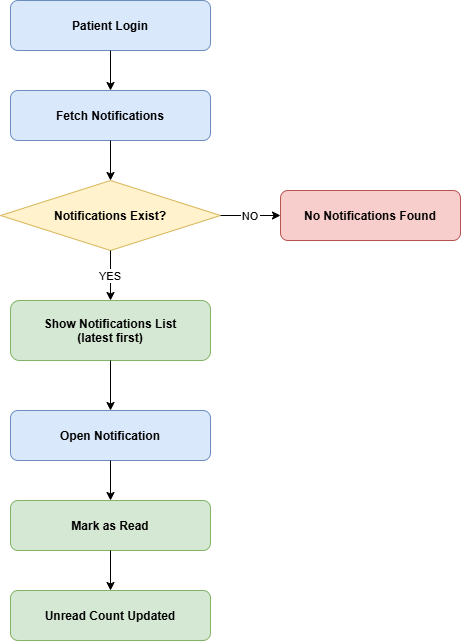

The diagram above was exported from draw.io. Its source (the exported page's mxGraphModel, read from the mxfile embedded in the PNG):
<mxGraphModel dx="1030" dy="527" grid="1" gridSize="10" guides="1" tooltips="1" connect="1" arrows="1" fold="1" page="1" pageScale="1" pageWidth="850" pageHeight="1100" math="0" shadow="0">
  <root>
    <mxCell id="0" />
    <mxCell id="1" parent="0" />
    <mxCell id="2" parent="1" style="rounded=1;fillColor=#dae8fc;strokeColor=#6c8ebf;fontStyle=1;fontSize=12;" value="Patient Login" vertex="1">
      <mxGeometry height="50" width="200" x="200" y="40" as="geometry" />
    </mxCell>
    <mxCell id="3" parent="1" style="rounded=1;fillColor=#dae8fc;strokeColor=#6c8ebf;fontStyle=1;fontSize=12;" value="Fetch Notifications" vertex="1">
      <mxGeometry height="50" width="200" x="200" y="130" as="geometry" />
    </mxCell>
    <mxCell id="4" parent="1" style="rhombus;fillColor=#fff2cc;strokeColor=#d6b656;fontStyle=1;fontSize=12;" value="Notifications Exist?" vertex="1">
      <mxGeometry height="70" width="220" x="190" y="220" as="geometry" />
    </mxCell>
    <mxCell id="5" parent="1" style="rounded=1;fillColor=#d5e8d4;strokeColor=#82b366;fontStyle=1;fontSize=12;" value="Show Notifications List&#10;(latest first)" vertex="1">
      <mxGeometry height="60" width="200" x="200" y="340" as="geometry" />
    </mxCell>
    <mxCell id="6" parent="1" style="rounded=1;fillColor=#f8cecc;strokeColor=#b85450;fontStyle=1;fontSize=12;" value="No Notifications Found" vertex="1">
      <mxGeometry height="50" width="180" x="470" y="230" as="geometry" />
    </mxCell>
    <mxCell id="7" parent="1" style="rounded=1;fillColor=#dae8fc;strokeColor=#6c8ebf;fontStyle=1;fontSize=12;" value="Open Notification" vertex="1">
      <mxGeometry height="50" width="200" x="200" y="450" as="geometry" />
    </mxCell>
    <mxCell id="8" parent="1" style="rounded=1;fillColor=#d5e8d4;strokeColor=#82b366;fontStyle=1;fontSize=12;" value="Mark as Read" vertex="1">
      <mxGeometry height="50" width="200" x="200" y="540" as="geometry" />
    </mxCell>
    <mxCell id="9" parent="1" style="rounded=1;fillColor=#d5e8d4;strokeColor=#82b366;fontStyle=1;fontSize=12;" value="Unread Count Updated" vertex="1">
      <mxGeometry height="50" width="200" x="200" y="630" as="geometry" />
    </mxCell>
    <mxCell id="10" edge="1" parent="1" source="2" style="edgeStyle=orthogonalEdgeStyle;" target="3">
      <mxGeometry relative="1" as="geometry" />
    </mxCell>
    <mxCell id="11" edge="1" parent="1" source="3" style="edgeStyle=orthogonalEdgeStyle;" target="4">
      <mxGeometry relative="1" as="geometry" />
    </mxCell>
    <mxCell id="12" edge="1" parent="1" source="4" style="edgeStyle=orthogonalEdgeStyle;" target="5" value="YES">
      <mxGeometry relative="1" as="geometry" />
    </mxCell>
    <mxCell id="13" edge="1" parent="1" source="4" style="edgeStyle=orthogonalEdgeStyle;" target="6" value="NO">
      <mxGeometry relative="1" as="geometry" />
    </mxCell>
    <mxCell id="14" edge="1" parent="1" source="5" style="edgeStyle=orthogonalEdgeStyle;" target="7">
      <mxGeometry relative="1" as="geometry" />
    </mxCell>
    <mxCell id="15" edge="1" parent="1" source="7" style="edgeStyle=orthogonalEdgeStyle;" target="8">
      <mxGeometry relative="1" as="geometry" />
    </mxCell>
    <mxCell id="16" edge="1" parent="1" source="8" style="edgeStyle=orthogonalEdgeStyle;" target="9">
      <mxGeometry relative="1" as="geometry" />
    </mxCell>
  </root>
</mxGraphModel>